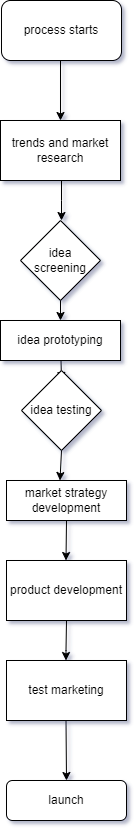

The diagram above was exported from draw.io. Its source (the exported page's mxGraphModel, read from the mxfile embedded in the PNG):
<mxGraphModel dx="1500" dy="839" grid="1" gridSize="10" guides="1" tooltips="1" connect="1" arrows="1" fold="1" page="1" pageScale="1" pageWidth="850" pageHeight="1100" background="none" math="0" shadow="0">
  <root>
    <mxCell id="0" />
    <mxCell id="1" parent="0" />
    <mxCell id="TWMk5m4Qoriw5iPAiivQ-1" value="process starts" style="rounded=1;whiteSpace=wrap;html=1;" vertex="1" parent="1">
      <mxGeometry x="365" y="70" width="120" height="60" as="geometry" />
    </mxCell>
    <mxCell id="TWMk5m4Qoriw5iPAiivQ-2" value="" style="endArrow=classic;html=1;rounded=0;" edge="1" parent="1" target="TWMk5m4Qoriw5iPAiivQ-3">
      <mxGeometry width="50" height="50" relative="1" as="geometry">
        <mxPoint x="424" y="130" as="sourcePoint" />
        <mxPoint x="424" y="220" as="targetPoint" />
      </mxGeometry>
    </mxCell>
    <mxCell id="TWMk5m4Qoriw5iPAiivQ-3" value="trends and market research" style="rounded=0;whiteSpace=wrap;html=1;" vertex="1" parent="1">
      <mxGeometry x="364" y="190" width="120" height="60" as="geometry" />
    </mxCell>
    <mxCell id="TWMk5m4Qoriw5iPAiivQ-4" value="idea&lt;br&gt;screening" style="rhombus;whiteSpace=wrap;html=1;" vertex="1" parent="1">
      <mxGeometry x="384" y="290" width="80" height="80" as="geometry" />
    </mxCell>
    <mxCell id="TWMk5m4Qoriw5iPAiivQ-5" value="" style="endArrow=classic;html=1;rounded=0;" edge="1" parent="1">
      <mxGeometry width="50" height="50" relative="1" as="geometry">
        <mxPoint x="425" y="250" as="sourcePoint" />
        <mxPoint x="425" y="290" as="targetPoint" />
        <Array as="points">
          <mxPoint x="425" y="270" />
        </Array>
      </mxGeometry>
    </mxCell>
    <mxCell id="TWMk5m4Qoriw5iPAiivQ-6" value="" style="endArrow=classic;html=1;rounded=0;" edge="1" parent="1" source="TWMk5m4Qoriw5iPAiivQ-16">
      <mxGeometry width="50" height="50" relative="1" as="geometry">
        <mxPoint x="390" y="460" as="sourcePoint" />
        <mxPoint x="425" y="450" as="targetPoint" />
      </mxGeometry>
    </mxCell>
    <mxCell id="TWMk5m4Qoriw5iPAiivQ-7" value="idea testing" style="rhombus;whiteSpace=wrap;html=1;" vertex="1" parent="1">
      <mxGeometry x="385" y="440" width="80" height="80" as="geometry" />
    </mxCell>
    <mxCell id="TWMk5m4Qoriw5iPAiivQ-8" value="market strategy development" style="rounded=0;whiteSpace=wrap;html=1;" vertex="1" parent="1">
      <mxGeometry x="370" y="550" width="120" height="40" as="geometry" />
    </mxCell>
    <mxCell id="TWMk5m4Qoriw5iPAiivQ-9" value="product development" style="rounded=0;whiteSpace=wrap;html=1;" vertex="1" parent="1">
      <mxGeometry x="370" y="630" width="120" height="60" as="geometry" />
    </mxCell>
    <mxCell id="TWMk5m4Qoriw5iPAiivQ-10" value="test marketing" style="rounded=0;whiteSpace=wrap;html=1;" vertex="1" parent="1">
      <mxGeometry x="370" y="730" width="120" height="60" as="geometry" />
    </mxCell>
    <mxCell id="TWMk5m4Qoriw5iPAiivQ-11" value="launch" style="rounded=1;whiteSpace=wrap;html=1;" vertex="1" parent="1">
      <mxGeometry x="370" y="850" width="120" height="40" as="geometry" />
    </mxCell>
    <mxCell id="TWMk5m4Qoriw5iPAiivQ-12" value="" style="endArrow=classic;html=1;rounded=0;" edge="1" parent="1">
      <mxGeometry width="50" height="50" relative="1" as="geometry">
        <mxPoint x="430" y="590" as="sourcePoint" />
        <mxPoint x="429.5" y="630" as="targetPoint" />
      </mxGeometry>
    </mxCell>
    <mxCell id="TWMk5m4Qoriw5iPAiivQ-13" value="" style="endArrow=classic;html=1;rounded=0;exitX=0.5;exitY=1;exitDx=0;exitDy=0;" edge="1" parent="1" source="TWMk5m4Qoriw5iPAiivQ-7">
      <mxGeometry width="50" height="50" relative="1" as="geometry">
        <mxPoint x="423.53999999999996" y="500" as="sourcePoint" />
        <mxPoint x="423.5" y="550" as="targetPoint" />
      </mxGeometry>
    </mxCell>
    <mxCell id="TWMk5m4Qoriw5iPAiivQ-14" value="" style="endArrow=classic;html=1;rounded=0;entryX=0.25;entryY=0;entryDx=0;entryDy=0;" edge="1" parent="1">
      <mxGeometry width="50" height="50" relative="1" as="geometry">
        <mxPoint x="430" y="690" as="sourcePoint" />
        <mxPoint x="429.5" y="730" as="targetPoint" />
        <Array as="points">
          <mxPoint x="429.5" y="720" />
        </Array>
      </mxGeometry>
    </mxCell>
    <mxCell id="TWMk5m4Qoriw5iPAiivQ-15" value="" style="endArrow=classic;html=1;rounded=0;entryX=0.5;entryY=0;entryDx=0;entryDy=0;" edge="1" parent="1" target="TWMk5m4Qoriw5iPAiivQ-11">
      <mxGeometry width="50" height="50" relative="1" as="geometry">
        <mxPoint x="429.5" y="790" as="sourcePoint" />
        <mxPoint x="429.5" y="840" as="targetPoint" />
      </mxGeometry>
    </mxCell>
    <mxCell id="TWMk5m4Qoriw5iPAiivQ-17" value="" style="endArrow=classic;html=1;rounded=0;" edge="1" parent="1" source="TWMk5m4Qoriw5iPAiivQ-4" target="TWMk5m4Qoriw5iPAiivQ-16">
      <mxGeometry width="50" height="50" relative="1" as="geometry">
        <mxPoint x="425" y="390" as="sourcePoint" />
        <mxPoint x="425" y="450" as="targetPoint" />
      </mxGeometry>
    </mxCell>
    <mxCell id="TWMk5m4Qoriw5iPAiivQ-16" value="idea prototyping" style="rounded=0;whiteSpace=wrap;html=1;" vertex="1" parent="1">
      <mxGeometry x="364" y="390" width="120" height="40" as="geometry" />
    </mxCell>
  </root>
</mxGraphModel>